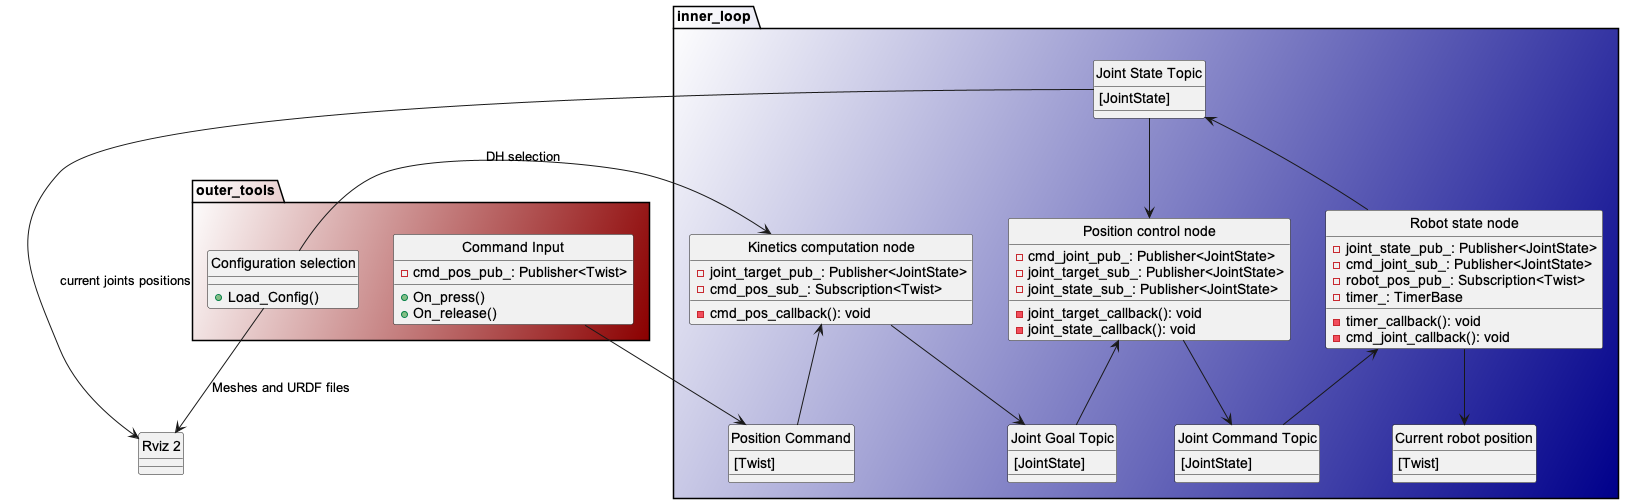

The diagram above was rendered by PlantUML. Its source (embedded in the PNG):
@startuml classes
skinparam style strictuml
skinparam SequenceMessageAlignment center
skinparam DefaultFontName Arial

class "Rviz 2" as rviz2 {
}

package outer_tools #White/DarkRed
{
    class "Command Input" as cmd_in {
        + On_press()
        + On_release()
        - cmd_pos_pub_: Publisher<Twist>
    }

    class "Configuration selection" as config_select {
        + Load_Config()
    }
}
package inner_loop #White/DarkBlue
{
    class "Joint State Topic" as joint_state {
        [JointState]
    }
    class "Joint Goal Topic" as joint_target{
        [JointState]
    }
    class "Joint Command Topic" as cmd_joint{
        [JointState]
    }
    class "Position Command" as cmd_pos{
        [Twist]
    }
    class "Current robot position" as robot_pos{
        [Twist]
    }

    class "Position control node" as control_node {
        - cmd_joint_pub_: Publisher<JointState>
        - joint_target_sub_: Publisher<JointState>
        - joint_state_sub_: Publisher<JointState>
        - joint_target_callback(): void 
        - joint_state_callback(): void 
    }

    class "Kinetics computation node" as kinetics_node {
        - joint_target_pub_: Publisher<JointState>
        - cmd_pos_sub_: Subscription<Twist>
        - cmd_pos_callback(): void
    }

    class "Robot state node" as robot_node {
        - joint_state_pub_: Publisher<JointState>
        - cmd_joint_sub_: Publisher<JointState>
        - robot_pos_pub_: Subscription<Twist>
        - timer_: TimerBase
        - timer_callback(): void 
        - cmd_joint_callback(): void
    }
}

cmd_in --> cmd_pos

config_select -right-> kinetics_node: "DH selection"
config_select --> rviz2: "Meshes and URDF files"
joint_state --> rviz2: "current joints positions"

kinetics_node --> joint_target 
kinetics_node <-- cmd_pos

control_node --> cmd_joint 
control_node <-up- joint_state
control_node <-- joint_target

robot_node -up-> joint_state 
robot_node --> robot_pos 
robot_node <-- cmd_joint

@enduml